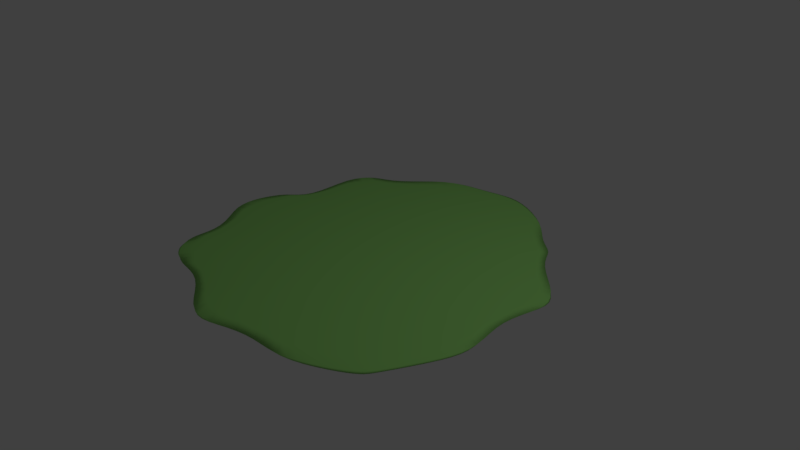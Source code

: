 # Source: Acid.blend  (saved by Blender 2.79.0; exported with 4.5.12 LTS)
import bpy
from mathutils import Matrix  # noqa: F401  (used for matrix-valued properties, if any)

bpy.ops.wm.read_factory_settings(use_empty=True)
scene = bpy.context.scene
scene.name = 'Scene'

# ---- collections
col_collection_1 = bpy.data.collections.new('Collection 1'); scene.collection.children.link(col_collection_1)

# ---- materials (node trees are filled in below, after node groups)
mat_material_001 = bpy.data.materials.new('Material.001')
mat_material_001.alpha_threshold = 0.0
mat_material_001.use_transparent_shadow = False
mat_material_001.diffuse_color = (0.3515, 0.8, 0.2031, 1.0)
mat_material_001.specular_color = (0.9692, 0.962, 1.0)
mat_material_001.roughness = 0.5

# ---- material node trees

# ---- world
world_world = bpy.data.worlds.new('World'); scene.world = world_world
world_world.color = (0.05088, 0.05088, 0.05088)
world_world.use_sun_shadow = False
world_world.sun_shadow_jitter_overblur = 0.0
world_world.cycles.sampling_method = 'MANUAL'

# ---- cameras
cam_camera = bpy.data.cameras.new('Camera')
cam_camera.clip_end = 100.0
cam_camera.lens = 35.0
cam_camera.sensor_width = 32.0
cam_camera.sensor_height = 18.0
cam_camera.ortho_scale = 7.314
cam_camera.dof.focus_distance = 0.0
cam_camera.dof.aperture_fstop = 128.0

# ---- lights
light_lamp = bpy.data.lights.new('Lamp', 'POINT')
light_lamp.transmission_factor = 0.0
light_lamp.cutoff_distance = 30.0
light_lamp.energy = 100.0
light_lamp.shadow_buffer_clip_start = 1.001
light_lamp.shadow_soft_size = 0.1
light_lamp.shadow_maximum_resolution = 0.006
light_lamp.use_absolute_resolution = True

# ---- meshes
me_circle = bpy.data.meshes.new('Circle')
me_circle.from_pydata([(0.1233, 0.4067, 0.02784), (-9.019e-08, 0.5569, 0.06001), (0.01705, 0.3875, 0.02784), (0.1236, 0.5447, 0.06001), (-0.04057, 0.4195, 0.02784), (0.2424, 0.5087, 0.06001), (0.07612, 0.1807, 0.02784), (0.3519, 0.4501, 0.06001), (0.06046, 0.1864, 0.02784), (0.4479, 0.3714, 0.06001), (0.06563, 0.1426, 0.02784), (0.5266, 0.2754, 0.06001), (0.4114, -0.09322, 0.02784), (0.5851, 0.1659, 0.06001), (0.3306, 0.2177, 0.02784), (0.6212, 0.04709, 0.06001), (0.1993, -0.07605, 0.02784), (0.6334, -0.07647, 0.06001), (0.3369, -0.3846, 0.02784), (0.6212, -0.2, 0.06001), (0.361, -0.2749, 0.02784), (0.5851, -0.3188, 0.06001), (0.2433, -0.5187, 0.02784), (0.5266, -0.4283, 0.06001), (0.2963, -0.3953, 0.02784), (0.4479, -0.5243, 0.06001), (0.3798, -0.3407, 0.02784), (0.3519, -0.6031, 0.06001), (0.3604, -0.3499, 0.02784), (0.2424, -0.6616, 0.06001), (0.1266, -0.297, 0.02784), (0.1236, -0.6977, 0.06001), (-0.1549, -0.4418, 0.02784), (-2.966e-07, -0.7098, 0.06001), (0.1277, -0.4638, 0.02784), (-0.1236, -0.6977, 0.06001), (-0.1608, -0.1481, 0.02784), (-0.2424, -0.6616, 0.06001), (-0.538, -0.2042, 0.02784), (-0.3519, -0.6031, 0.06001), (-0.3294, -0.2997, 0.02784), (-0.4479, -0.5243, 0.06001), (-0.1053, -0.6122, 0.02784), (-0.5266, -0.4283, 0.06001), (0.008705, -0.3068, 0.02784), (-0.5851, -0.3188, 0.06001), (-0.3388, 0.006855, 0.02784), (-0.6212, -0.2, 0.06001), (-0.3609, -0.275, 0.02784), (-0.6323, -0.07746, 0.06015), (-0.4735, -0.5132, 0.02784), (-0.6197, 0.04644, 0.0602), (0.02465, -0.3776, 0.02784), (-0.58, 0.166, 0.06058), (-0.1582, 0.3863, 0.02784), (-0.5263, 0.2755, 0.06003), (-0.4307, -0.001869, 0.02784), (-0.4479, 0.3714, 0.06001), (-0.2622, -0.0001315, 0.02784), (-0.3519, 0.4501, 0.06001), (-0.01883, 0.362, 0.02784), (-0.2424, 0.5087, 0.06001), (-0.03431, 0.3604, 0.02784), (-0.1236, 0.5447, 0.06001), (-0.05041, 1.142, 0.02784), (0.1475, 1.177, 0.02784), (0.5327, 0.9639, 0.02784), (0.6198, 0.7856, 0.02784), (0.7548, 0.7366, 0.02784), (0.7742, 0.5721, 0.02784), (1.07, 0.3703, 0.02784), (1.127, 0.1513, 0.02784), (1.025, -0.07647, 0.02784), (1.127, -0.3042, 0.02784), (1.079, -0.5232, 0.02784), (0.9298, -0.8314, 0.02784), (0.8995, -0.902, 0.02784), (0.7482, -1.001, 0.02784), (0.4467, -1.143, 0.02784), (0.2278, -1.093, 0.02784), (-5.254e-07, -1.21, 0.02784), (-0.2278, -1.193, 0.02784), (-0.4467, -0.953, 0.02784), (-0.6486, -0.983, 0.02784), (-0.8255, -0.902, 0.02784), (-0.9524, -0.725, 0.02784), (-0.877, -0.5232, 0.02784), (-1.12, -0.3042, 0.02784), (-1.102, -0.07797, 0.02784), (-1.007, 0.1231, 0.02784), (-0.8789, 0.158, 0.02784), (-0.9707, 0.5414, 0.02784), (-0.8255, 0.7482, 0.02784), (-0.6667, 0.7498, 0.02784), (-0.4467, 1.077, 0.02784), (-0.1792, 1.104, 0.02784)], [], [(64, 1, 3, 65), (65, 3, 5, 66), (66, 5, 7, 67), (67, 7, 9, 68), (68, 9, 11, 69), (69, 11, 13, 70), (70, 13, 15, 71), (71, 15, 17, 72), (72, 17, 19, 73), (73, 19, 21, 74), (74, 21, 23, 75), (75, 23, 25, 76), (76, 25, 27, 77), (77, 27, 29, 78), (78, 29, 31, 79), (79, 31, 33, 80), (80, 33, 35, 81), (81, 35, 37, 82), (82, 37, 39, 83), (83, 39, 41, 84), (84, 41, 43, 85), (85, 43, 45, 86), (86, 45, 47, 87), (87, 47, 49, 88), (88, 49, 51, 89), (89, 51, 53, 90), (90, 53, 55, 91), (91, 55, 57, 92), (92, 57, 59, 93), (93, 59, 61, 94), (3, 1, 63, 61, 59, 57, 55, 53, 51, 49, 47, 45, 43, 41, 39, 37, 35, 33, 31, 29, 27, 25, 23, 21, 19, 17, 15, 13, 11, 9, 7, 5), (94, 61, 63, 95), (95, 63, 1, 64), (0, 2, 4, 6, 8, 10, 12, 14, 16, 18, 20, 22, 24, 26, 28, 30, 32, 34, 36, 38, 40, 42, 44, 46, 48, 50, 52, 54, 56, 58, 60, 62), (2, 0, 64, 65), (4, 2, 65, 66), (6, 4, 66, 67), (8, 6, 67, 68), (10, 8, 68, 69), (12, 10, 69, 70), (14, 12, 70, 71), (16, 14, 71, 72), (18, 16, 72, 73), (20, 18, 73, 74), (22, 20, 74, 75), (24, 22, 75, 76), (26, 24, 76, 77), (28, 26, 77, 78), (30, 28, 78, 79), (32, 30, 79, 80), (34, 32, 80, 81), (36, 34, 81, 82), (38, 36, 82, 83), (40, 38, 83, 84), (42, 40, 84, 85), (44, 42, 85, 86), (46, 44, 86, 87), (48, 46, 87, 88), (50, 48, 88, 89), (52, 50, 89, 90), (54, 52, 90, 91), (56, 54, 91, 92), (58, 56, 92, 93), (60, 58, 93, 94), (62, 60, 94, 95), (0, 62, 95, 64)])
me_circle.polygons.foreach_set('use_smooth', [True] * 66)
me_circle.materials.append(mat_material_001)
me_circle.use_remesh_preserve_volume = False
me_circle.use_remesh_preserve_attributes = False
me_circle.use_mirror_vertex_groups = False
me_circle.update()

# ---- objects
ob_circle = bpy.data.objects.new('Circle', me_circle)
ob_lamp = bpy.data.objects.new('Lamp', light_lamp)
ob_camera = bpy.data.objects.new('Camera', cam_camera)

# ---- transforms, parenting, visibility, modifiers, constraints
ob_circle.location = (0.0, 0.2011, -0.0853)
ob_circle.scale = (2.629, 2.629, 2.629)
ob_circle.lineart.crease_threshold = 0.0
_m = ob_circle.modifiers.new('Subsurf', 'SUBSURF')
_m.uv_smooth = 'PRESERVE_CORNERS'
_m.quality = 2
_m.show_only_control_edges = False
ob_lamp.location = (4.076, 1.005, 5.904)
ob_lamp.rotation_euler = (0.6503, 0.05522, 1.866)
ob_lamp.lock_rotations_4d = False
ob_lamp.empty_display_type = 'ARROWS'
ob_lamp.color = (0.0, 0.0, 0.0, 0.0)
ob_lamp.lineart.crease_threshold = 0.0
ob_camera.location = (7.481, -6.508, 5.344)
ob_camera.rotation_euler = (1.109, 0.0, 0.8149)
ob_camera.lock_rotations_4d = False
ob_camera.empty_display_type = 'ARROWS'
ob_camera.color = (0.0, 0.0, 0.0, 0.0)
ob_camera.display_type = 'WIRE'
ob_camera.lineart.crease_threshold = 0.0

# ---- collection membership
col_collection_1.objects.link(ob_circle)
col_collection_1.objects.link(ob_lamp)
col_collection_1.objects.link(ob_camera)

# ---- scene / render settings (as saved in the file)
scene.camera = ob_camera
scene.frame_start = 1; scene.frame_end = 250; scene.frame_set(1)
scene.render.engine = 'BLENDER_EEVEE_NEXT'
scene.render.resolution_percentage = 50
scene.render.dither_intensity = 0.0
scene.cycles.use_denoising = False
scene.cycles.samples = 128
scene.cycles.sampling_pattern = 'TABULATED_SOBOL'
scene.cycles.use_adaptive_sampling = False
scene.cycles.use_light_tree = False
scene.cycles.blur_glossy = 0.0
scene.cycles.sample_clamp_indirect = 0.0
scene.view_settings.view_transform = 'Standard'
bpy.context.view_layer.update()
